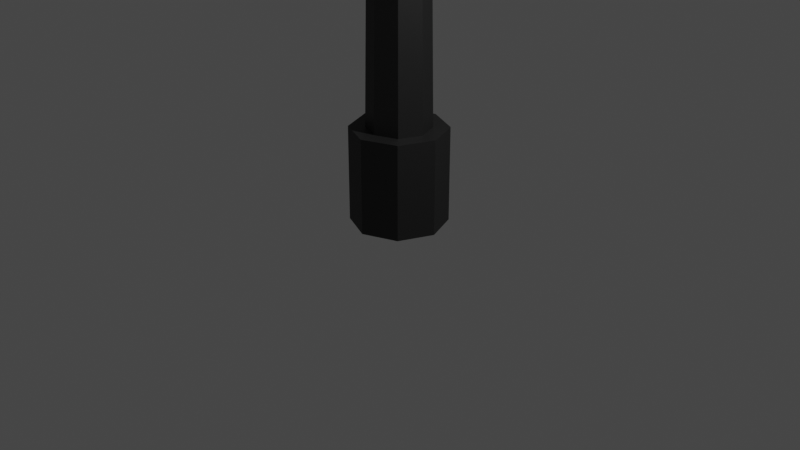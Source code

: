 # Source: Lamp_post.blend  (saved by Blender 2.91.10; exported with 4.5.12 LTS)
import bpy
from mathutils import Matrix  # noqa: F401  (used for matrix-valued properties, if any)

bpy.ops.wm.read_factory_settings(use_empty=True)
scene = bpy.context.scene
scene.name = 'Scene'

# ---- collections
col_collection = bpy.data.collections.new('Collection'); scene.collection.children.link(col_collection)

# ---- materials (node trees are filled in below, after node groups)
mat_material_001 = bpy.data.materials.new('Material.001')
mat_material_001.use_transparent_shadow = False

# ---- material node trees
mat_material_001.use_nodes = True; mat_material_001.node_tree.nodes.clear()
_N = mat_material_001.node_tree.nodes; _L = mat_material_001.node_tree.links
n0 = _N.new('ShaderNodeBsdfPrincipled'); n0.name = 'Principled BSDF'; n0.location = (10, 300)
n0.distribution = 'GGX'
n0.subsurface_method = 'BURLEY'
n0.inputs[0].default_value = (0.06045, 0.06045, 0.06045, 1.0)
n0.inputs[1].default_value = 1.0
n0.inputs[2].default_value = 0.6181
n0.inputs[3].default_value = 1.45
n0.inputs[27].default_value = (0.0, 0.0, 0.0, 1.0)
n0.inputs[28].default_value = 1.0
n1 = _N.new('ShaderNodeOutputMaterial'); n1.name = 'Material Output'; n1.location = (300, 300)
_L.new(n0.outputs[0], n1.inputs[0])
n1.is_active_output = True

# ---- world
world_world = bpy.data.worlds.new('World'); scene.world = world_world
world_world.use_nodes = True; world_world.node_tree.nodes.clear()
_N = world_world.node_tree.nodes; _L = world_world.node_tree.links
n0 = _N.new('ShaderNodeOutputWorld'); n0.name = 'World Output'; n0.location = (300, 300)
n1 = _N.new('ShaderNodeBackground'); n1.name = 'Background'; n1.location = (10, 300)
n1.inputs[0].default_value = (0.05088, 0.05088, 0.05088, 1.0)
_L.new(n1.outputs[0], n0.inputs[0])
n0.is_active_output = True
world_world.color = (0.05088, 0.05088, 0.05088)
world_world.use_sun_shadow = False
world_world.sun_shadow_jitter_overblur = 0.0

# ---- cameras
cam_camera = bpy.data.cameras.new('Camera')
cam_camera.clip_end = 100.0
cam_camera.ortho_scale = 7.314

# ---- lights
light_light = bpy.data.lights.new('Light', 'POINT')
light_light.transmission_factor = 0.0
light_light.energy = 1000.0
light_light.shadow_soft_size = 0.1
light_light.shadow_maximum_resolution = 0.006
light_light.use_absolute_resolution = True

# ---- meshes
me_cylinder = bpy.data.meshes.new('Cylinder')
me_cylinder.from_pydata([(0.0, 0.5, -1.0), (0.0, 0.3314, 0.0), (0.3536, 0.3536, -1.0), (0.2343, 0.2343, 0.0), (0.5, -2.186e-08, -1.0), (0.3314, -1.914e-08, 0.0), (0.3536, -0.3536, -1.0), (0.2343, -0.2343, 0.0), (-4.371e-08, -0.5, -1.0), (-3.011e-08, -0.3314, 0.0), (-0.3536, -0.3536, -1.0), (-0.2343, -0.2343, 0.0), (-0.5, 5.962e-09, -1.0), (-0.3314, 5.962e-09, 0.0), (-0.3536, 0.3536, -1.0), (-0.2343, 0.2343, 0.0), (0.3536, 0.3536, 0.0), (0.0, 0.5, 0.0), (0.5, -2.186e-08, 0.0), (0.3536, -0.3536, 0.0), (-4.371e-08, -0.5, 0.0), (-0.3536, -0.3536, 0.0), (-0.5, 5.962e-09, 0.0), (-0.3536, 0.3536, 0.0), (0.1332, 0.1332, 7.98), (-1.125e-08, 0.1884, 7.98), (0.1884, -1.249e-08, 7.98), (0.1332, -0.1332, 7.98), (-2.837e-08, -0.1884, 7.98), (-0.1332, -0.1332, 7.98), (-0.1884, 1.782e-09, 7.98), (-0.1332, 0.1332, 7.98), (0.1231, 0.1332, 8.07), (-0.006496, 0.1884, 8.039), (0.1768, -1.834e-08, 8.083), (0.1231, -0.1332, 8.07), (-0.006496, -0.1884, 8.039), (-0.1361, -0.1332, 8.008), (-0.1898, 7.637e-09, 7.995), (-0.1361, 0.1332, 8.008), (0.06899, 0.1332, 8.209), (-0.039, 0.1884, 8.131), (0.1137, -2.595e-08, 8.242), (0.06899, -0.1332, 8.209), (-0.039, -0.1884, 8.131), (-0.147, -0.1332, 8.053), (-0.1917, 1.795e-08, 8.021), (-0.147, 0.1332, 8.053), (-0.08017, 0.1332, 8.331), (-0.1272, 0.1884, 8.207), (-0.06068, -2.903e-08, 8.383), (-0.08017, -0.1332, 8.331), (-0.1272, -0.1884, 8.207), (-0.1743, -0.1332, 8.082), (-0.1938, 3.259e-08, 8.03), (-0.1743, 0.1332, 8.082), (-0.2185, 0.1332, 8.36), (-0.2177, 0.1884, 8.227), (-0.2189, -2.402e-08, 8.416), (-0.2185, -0.1332, 8.36), (-0.2177, -0.1884, 8.227), (-0.2168, -0.1332, 8.094), (-0.2164, 4.087e-08, 8.039), (-0.2168, 0.1332, 8.094), (-3.363, 0.06116, 8.275), (-3.363, 0.0865, 8.214), (-3.363, 2.906e-07, 8.3), (-3.363, -0.06116, 8.275), (-3.363, -0.0865, 8.214), (-3.362, -0.06116, 8.153), (-3.362, 3.204e-07, 8.127), (-3.362, 0.06116, 8.153), (-3.418, 0.1827, 8.321), (-3.417, 0.2104, 8.213), (-3.419, 3.359e-07, 8.365), (-3.418, -0.1827, 8.321), (-3.417, -0.2104, 8.213), (-3.431, -0.1599, 8.101), (-3.431, 4.241e-07, 8.103), (-3.431, 0.1599, 8.101), (-3.801, 0.1827, 8.318), (-3.8, 0.2104, 8.211), (-3.801, 1.863e-07, 8.362), (-3.801, -0.1827, 8.318), (-3.8, -0.2104, 8.211), (-3.785, -0.1599, 8.098), (-3.785, 2.761e-07, 8.1), (-3.785, 0.1599, 8.098), (-3.901, 0.07365, 8.263), (-3.901, 0.1042, 8.21), (-3.901, 2.143e-07, 8.285), (-3.901, -0.07365, 8.263), (-3.901, -0.1042, 8.21), (-3.9, -0.07365, 8.157), (-3.9, 2.502e-07, 8.135), (-3.9, 0.07365, 8.157), (-3.901, 2.322e-07, 8.21), (-3.416, 4.249e-07, 8.103), (-3.417, -0.1827, 8.106), (-3.417, 0.1827, 8.106), (-3.799, 2.752e-07, 8.1), (-3.8, -0.1827, 8.104), (-3.8, 0.1827, 8.104), (-3.786, 2.454e-07, 8.208), (-3.432, 3.934e-07, 8.211), (-3.432, -0.1599, 8.212), (-3.432, 0.1599, 8.212), (-3.786, -0.1599, 8.21), (-3.786, 0.1599, 8.21), (-0.1838, 0.1838, 3.99), (-5.626e-09, 0.2599, 3.99), (-0.1838, -0.1838, 3.99), (-0.2599, 3.872e-09, 3.99), (0.1838, -0.1838, 3.99), (-2.924e-08, -0.2599, 3.99), (0.1838, 0.1838, 3.99), (0.2599, -1.581e-08, 3.99)], [], [(0, 17, 16, 2), (2, 16, 18, 4), (4, 18, 19, 6), (6, 19, 20, 8), (8, 20, 21, 10), (10, 21, 22, 12), (110, 109, 31, 25), (12, 22, 23, 14), (14, 23, 17, 0), (1, 3, 16, 17), (3, 5, 18, 16), (5, 7, 19, 18), (7, 9, 20, 19), (9, 11, 21, 20), (11, 13, 22, 21), (13, 15, 23, 22), (15, 1, 17, 23), (27, 26, 34, 35), (112, 111, 29, 30), (114, 113, 27, 28), (116, 115, 24, 26), (109, 112, 30, 31), (111, 114, 28, 29), (113, 116, 26, 27), (115, 110, 25, 24), (39, 38, 46, 47), (24, 25, 33, 32), (25, 31, 39, 33), (30, 29, 37, 38), (28, 27, 35, 36), (26, 24, 32, 34), (31, 30, 38, 39), (29, 28, 36, 37), (44, 43, 51, 52), (37, 36, 44, 45), (35, 34, 42, 43), (32, 33, 41, 40), (33, 39, 47, 41), (38, 37, 45, 46), (36, 35, 43, 44), (34, 32, 40, 42), (49, 55, 63, 57), (42, 40, 48, 50), (47, 46, 54, 55), (45, 44, 52, 53), (43, 42, 50, 51), (40, 41, 49, 48), (41, 47, 55, 49), (46, 45, 53, 54), (61, 60, 68, 69), (54, 53, 61, 62), (52, 51, 59, 60), (50, 48, 56, 58), (55, 54, 62, 63), (53, 52, 60, 61), (51, 50, 58, 59), (48, 49, 57, 56), (71, 70, 97, 99), (59, 58, 66, 67), (56, 57, 65, 64), (57, 63, 71, 65), (62, 61, 69, 70), (60, 59, 67, 68), (58, 56, 64, 66), (63, 62, 70, 71), (85, 86, 103, 107), (69, 68, 76, 98), (67, 66, 74, 75), (64, 65, 73, 72), (65, 71, 99, 73), (70, 69, 98, 97), (68, 67, 75, 76), (66, 64, 72, 74), (80, 81, 89, 88), (76, 75, 83, 84), (74, 72, 80, 82), (77, 85, 107, 105), (98, 76, 84, 101), (75, 74, 82, 83), (72, 73, 81, 80), (73, 99, 102, 81), (90, 96, 92, 91), (81, 102, 95, 89), (100, 101, 93, 94), (84, 83, 91, 92), (82, 80, 88, 90), (102, 100, 94, 95), (101, 84, 92, 93), (83, 82, 90, 91), (93, 92, 96, 94), (94, 96, 89, 95), (89, 96, 90, 88), (77, 78, 97, 98), (78, 79, 99, 97), (86, 85, 101, 100), (87, 86, 100, 102), (85, 77, 98, 101), (79, 87, 102, 99), (104, 105, 107, 103), (106, 104, 103, 108), (78, 77, 105, 104), (87, 79, 106, 108), (86, 87, 108, 103), (79, 78, 104, 106), (3, 1, 110, 115), (7, 5, 116, 113), (11, 9, 114, 111), (15, 13, 112, 109), (5, 3, 115, 116), (9, 7, 113, 114), (13, 11, 111, 112), (1, 15, 109, 110)])
_uv = me_cylinder.uv_layers.new(name='UVMap')
_uv.uv.foreach_set('vector', [0.9945, 0.4555, 0.7961, 0.4555, 0.7961, 0.3796, 0.9945, 0.3796, 0.9945, 0.3796, 0.7961, 0.3796, 0.7961, 0.3037, 0.9945, 0.3037, 0.9945, 0.3037, 0.7961, 0.3037, 0.7961, 0.2278, 0.9945, 0.2278, 0.9945, 0.2278, 0.7961, 0.2278, 0.7961, 0.1518, 0.9945, 0.1518, 0.9945, 0.1518, 0.7961, 0.1518, 0.7961, 0.07592, 0.9945, 0.07592, 0.9945, 0.07592, 0.7961, 0.07592, 0.7961, 0.0, 0.9945, 4.765e-08, 0.001082, 0.4812, 0.002434, 0.4417, 0.7935, 0.4743, 0.7925, 0.5029, 0.9945, 0.6074, 0.7961, 0.6074, 0.7961, 0.5314, 0.9945, 0.5314, 0.9945, 0.5314, 0.7961, 0.5314, 0.7961, 0.4555, 0.9945, 0.4555, 0.6576, 0.8346, 0.6932, 0.8702, 0.6804, 0.9011, 0.6267, 0.8474, 0.6932, 0.8702, 0.7435, 0.8702, 0.7563, 0.9011, 0.6804, 0.9011, 0.7435, 0.8702, 0.7791, 0.8346, 0.81, 0.8474, 0.7563, 0.9011, 0.7791, 0.8346, 0.7791, 0.7843, 0.81, 0.7715, 0.81, 0.8474, 0.7791, 0.7843, 0.7435, 0.7487, 0.7563, 0.7178, 0.81, 0.7715, 0.7435, 0.7487, 0.6932, 0.7487, 0.6804, 0.7178, 0.7563, 0.7178, 0.6932, 0.7487, 0.6576, 0.7843, 0.6267, 0.7715, 0.6804, 0.7178, 0.6576, 0.7843, 0.6576, 0.8346, 0.6267, 0.8474, 0.6267, 0.7715, 0.9124, 0.7965, 0.924, 0.8254, 0.9032, 0.8295, 0.896, 0.8041, 0.004328, 0.7178, 0.002435, 0.6784, 0.7935, 0.6459, 0.7949, 0.6744, 0.001082, 0.639, 0.0002706, 0.5995, 0.7919, 0.5887, 0.7925, 0.6173, 0.0, 0.5601, 0.0002702, 0.5206, 0.7919, 0.5315, 0.7917, 0.5601, 0.002434, 0.4417, 0.004327, 0.4023, 0.7949, 0.4457, 0.7935, 0.4743, 0.002435, 0.6784, 0.001082, 0.639, 0.7925, 0.6173, 0.7935, 0.6459, 0.0002706, 0.5995, 0.0, 0.5601, 0.7917, 0.5601, 0.7919, 0.5887, 0.0002702, 0.5206, 0.001082, 0.4812, 0.7925, 0.5029, 0.7919, 0.5315, 0.9004, 0.9162, 0.9008, 0.9493, 0.895, 0.949, 0.8892, 0.9157, 0.924, 0.8566, 0.9162, 0.8861, 0.9039, 0.8838, 0.906, 0.8556, 0.9162, 0.8861, 0.9067, 0.9169, 0.9004, 0.9162, 0.9039, 0.8838, 0.8592, 0.7178, 0.8738, 0.747, 0.8682, 0.7501, 0.8562, 0.7192, 0.894, 0.7721, 0.9124, 0.7965, 0.896, 0.8041, 0.8835, 0.7788, 0.924, 0.8254, 0.924, 0.8566, 0.906, 0.8556, 0.9032, 0.8295, 0.9067, 0.9169, 0.9042, 0.9494, 0.9008, 0.9493, 0.9004, 0.9162, 0.8738, 0.747, 0.894, 0.7721, 0.8835, 0.7788, 0.8682, 0.7501, 0.8655, 0.7869, 0.8714, 0.8124, 0.8391, 0.8167, 0.8421, 0.7886, 0.8682, 0.7501, 0.8835, 0.7788, 0.8655, 0.7869, 0.8579, 0.7547, 0.896, 0.8041, 0.9032, 0.8295, 0.8753, 0.8349, 0.8714, 0.8124, 0.906, 0.8556, 0.9039, 0.8838, 0.8841, 0.8831, 0.8801, 0.8572, 0.9039, 0.8838, 0.9004, 0.9162, 0.8892, 0.9157, 0.8841, 0.8831, 0.8562, 0.7192, 0.8682, 0.7501, 0.8579, 0.7547, 0.8509, 0.7216, 0.8835, 0.7788, 0.896, 0.8041, 0.8714, 0.8124, 0.8655, 0.7869, 0.9032, 0.8295, 0.906, 0.8556, 0.8801, 0.8572, 0.8753, 0.8349, 0.8618, 0.8902, 0.88, 0.9181, 0.8712, 0.9235, 0.8449, 0.9024, 0.8753, 0.8349, 0.8801, 0.8572, 0.8485, 0.8653, 0.8406, 0.8416, 0.8892, 0.9157, 0.895, 0.949, 0.8929, 0.9491, 0.88, 0.9181, 0.8579, 0.7547, 0.8655, 0.7869, 0.8421, 0.7886, 0.8485, 0.7559, 0.8714, 0.8124, 0.8753, 0.8349, 0.8406, 0.8416, 0.8391, 0.8167, 0.8801, 0.8572, 0.8841, 0.8831, 0.8618, 0.8902, 0.8485, 0.8653, 0.8841, 0.8831, 0.8892, 0.9157, 0.88, 0.9181, 0.8618, 0.8902, 0.8509, 0.7216, 0.8579, 0.7547, 0.8485, 0.7559, 0.8489, 0.7224, 0.003039, 0.9178, 0.00133, 0.8892, 0.6248, 0.8583, 0.6256, 0.8714, 0.8489, 0.7224, 0.8485, 0.7559, 0.8383, 0.7542, 0.8436, 0.7223, 0.8421, 0.7886, 0.8391, 0.8167, 0.81, 0.8151, 0.8219, 0.7836, 0.8406, 0.8416, 0.8485, 0.8653, 0.8221, 0.8776, 0.8102, 0.8475, 0.88, 0.9181, 0.8929, 0.9491, 0.888, 0.9511, 0.8712, 0.9235, 0.8485, 0.7559, 0.8421, 0.7886, 0.8219, 0.7836, 0.8383, 0.7542, 0.8391, 0.8167, 0.8406, 0.8416, 0.8102, 0.8475, 0.81, 0.8151, 0.8485, 0.8653, 0.8618, 0.8902, 0.8449, 0.9024, 0.8221, 0.8776, 0.9219, 0.6894, 0.9295, 0.6787, 0.9401, 0.6839, 0.9256, 0.7171, 0.000329, 0.8607, 0.0, 0.8321, 0.6242, 0.8321, 0.6244, 0.8452, 0.0003289, 0.8035, 0.00133, 0.7749, 0.6248, 0.8058, 0.6244, 0.8189, 0.00133, 0.7749, 0.003039, 0.7463, 0.6256, 0.7927, 0.6248, 0.8058, 0.005492, 0.9463, 0.003039, 0.9178, 0.6256, 0.8714, 0.6267, 0.8845, 0.00133, 0.8892, 0.000329, 0.8607, 0.6244, 0.8452, 0.6248, 0.8583, 0.0, 0.8321, 0.0003289, 0.8035, 0.6244, 0.8189, 0.6242, 0.8321, 0.003039, 0.7463, 0.005491, 0.7178, 0.6267, 0.7796, 0.6256, 0.7927, 0.7537, 0.9676, 0.7219, 0.9672, 0.7219, 0.9458, 0.7537, 0.9454, 0.9219, 0.6545, 0.9089, 0.6524, 0.9036, 0.6261, 0.9256, 0.6268, 0.8978, 0.6594, 0.8939, 0.672, 0.8771, 0.672, 0.8837, 0.6352, 0.8978, 0.6845, 0.9089, 0.6915, 0.9036, 0.7178, 0.8837, 0.7087, 0.9089, 0.6915, 0.9219, 0.6894, 0.9256, 0.7171, 0.9036, 0.7178, 0.9295, 0.6653, 0.9219, 0.6545, 0.9256, 0.6268, 0.9401, 0.66, 0.9089, 0.6524, 0.8978, 0.6594, 0.8837, 0.6352, 0.9036, 0.6261, 0.8939, 0.672, 0.8978, 0.6845, 0.8837, 0.7087, 0.8771, 0.672, 0.9294, 0.8994, 0.9469, 0.8862, 0.9598, 0.9122, 0.9517, 0.9213, 0.924, 0.8583, 0.924, 0.8363, 1.0, 0.8363, 1.0, 0.8583, 0.924, 0.799, 0.924, 0.7618, 1.0, 0.7618, 1.0, 0.799, 0.7949, 0.6166, 0.8651, 0.6166, 0.8651, 0.6388, 0.7949, 0.6388, 0.924, 0.8803, 0.924, 0.8583, 1.0, 0.8583, 1.0, 0.8803, 0.924, 0.8363, 0.924, 0.799, 1.0, 0.799, 1.0, 0.8363, 0.924, 0.7618, 0.924, 0.7398, 1.0, 0.7398, 1.0, 0.7618, 0.924, 0.7398, 0.924, 0.7178, 1.0, 0.7178, 1.0, 0.7398, 0.789, 0.9167, 0.7747, 0.9209, 0.7688, 0.9011, 0.7806, 0.9039, 0.9469, 0.8862, 0.9681, 0.8803, 0.9719, 0.9113, 0.9598, 0.9122, 0.9973, 0.9709, 0.9681, 0.9923, 0.9719, 0.9613, 0.9851, 0.9537, 0.9469, 0.9864, 0.9294, 0.9732, 0.9517, 0.9513, 0.9598, 0.9604, 0.924, 0.9363, 0.9294, 0.8994, 0.9517, 0.9213, 0.949, 0.9363, 0.9681, 0.8803, 0.9973, 0.9017, 0.9851, 0.9189, 0.9719, 0.9113, 0.9681, 0.9923, 0.9469, 0.9864, 0.9598, 0.9604, 0.9719, 0.9613, 0.9294, 0.9732, 0.924, 0.9363, 0.949, 0.9363, 0.9517, 0.9513, 0.7604, 0.9099, 0.7688, 0.9011, 0.7747, 0.9209, 0.7604, 0.9252, 0.7604, 0.9252, 0.7747, 0.9209, 0.7806, 0.9407, 0.7688, 0.9379, 0.7806, 0.9407, 0.7747, 0.9209, 0.789, 0.9167, 0.789, 0.9319, 0.874, 0.71, 0.8741, 0.6783, 0.8769, 0.6783, 0.8771, 0.7145, 0.8741, 0.6783, 0.874, 0.6466, 0.8771, 0.642, 0.8769, 0.6783, 0.8011, 0.6814, 0.8038, 0.7131, 0.8012, 0.7178, 0.7983, 0.6817, 0.7983, 0.6498, 0.8011, 0.6814, 0.7983, 0.6817, 0.7949, 0.6456, 0.8038, 0.7131, 0.874, 0.71, 0.8771, 0.7145, 0.8012, 0.7178, 0.874, 0.6466, 0.8038, 0.6435, 0.8012, 0.6388, 0.8771, 0.642, 0.6585, 0.9011, 0.6902, 0.9012, 0.6902, 0.9714, 0.6585, 0.9714, 0.6267, 0.9012, 0.6585, 0.9011, 0.6585, 0.9714, 0.6267, 0.9714, 0.7219, 0.9237, 0.7537, 0.9233, 0.7537, 0.9454, 0.7219, 0.9451, 0.7604, 0.9233, 0.6902, 0.9233, 0.6902, 0.9011, 0.7604, 0.9011, 0.7219, 0.9672, 0.6902, 0.9676, 0.6902, 0.9454, 0.7219, 0.9458, 0.6902, 0.9233, 0.7219, 0.9237, 0.7219, 0.9451, 0.6902, 0.9454, 0.0003449, 0.1508, 0.00138, 0.1005, 0.7928, 0.1222, 0.792, 0.1617, 0.000345, 0.2515, 0.0, 0.2012, 0.7917, 0.2012, 0.792, 0.2406, 0.003104, 0.3521, 0.00138, 0.3018, 0.7928, 0.2801, 0.7942, 0.3195, 0.003104, 0.05026, 0.005518, 0.0, 0.7961, 0.0434, 0.7942, 0.08281, 0.0, 0.2012, 0.0003449, 0.1508, 0.792, 0.1617, 0.7917, 0.2012, 0.00138, 0.3018, 0.000345, 0.2515, 0.792, 0.2406, 0.7928, 0.2801, 0.005518, 0.4023, 0.003104, 0.3521, 0.7942, 0.3195, 0.7961, 0.3589, 0.00138, 0.1005, 0.003104, 0.05026, 0.7942, 0.08281, 0.7928, 0.1222])
me_cylinder.materials.append(mat_material_001)
me_cylinder.use_remesh_fix_poles = True
me_cylinder.use_remesh_preserve_attributes = False
me_cylinder.use_mirror_vertex_groups = False
me_cylinder.update()

# ---- objects
ob_light = bpy.data.objects.new('Light', light_light)
ob_camera = bpy.data.objects.new('Camera', cam_camera)
ob_cylinder = bpy.data.objects.new('Cylinder', me_cylinder)

# ---- transforms, parenting, visibility, modifiers, constraints
ob_light.location = (4.076, 1.005, 5.904)
ob_light.rotation_euler = (0.6503, 0.05522, 1.866)
ob_light.lock_rotations_4d = False
ob_light.empty_display_type = 'ARROWS'
ob_light.color = (0.0, 0.0, 0.0, 0.0)
ob_light.lineart.crease_threshold = 0.0
ob_camera.location = (7.359, -6.926, 4.958)
ob_camera.rotation_euler = (1.109, 0.0, 0.8149)
ob_camera.lock_rotations_4d = False
ob_camera.empty_display_type = 'ARROWS'
ob_camera.color = (0.0, 0.0, 0.0, 0.0)
ob_camera.display_type = 'WIRE'
ob_camera.lineart.crease_threshold = 0.0
ob_cylinder.location = (0.0, 0.0, 1.0)
ob_cylinder.lineart.crease_threshold = 0.0

# ---- collection membership
col_collection.objects.link(ob_light)
col_collection.objects.link(ob_camera)
col_collection.objects.link(ob_cylinder)

# ---- scene / render settings (as saved in the file)
scene.camera = ob_camera
scene.frame_start = 1; scene.frame_end = 250; scene.frame_set(1)
scene.render.engine = 'BLENDER_EEVEE_NEXT'
scene.cycles.use_denoising = False
scene.cycles.samples = 128
scene.cycles.sampling_pattern = 'TABULATED_SOBOL'
scene.cycles.use_adaptive_sampling = False
scene.cycles.use_light_tree = False
scene.view_settings.view_transform = 'Filmic'
bpy.context.view_layer.update()
